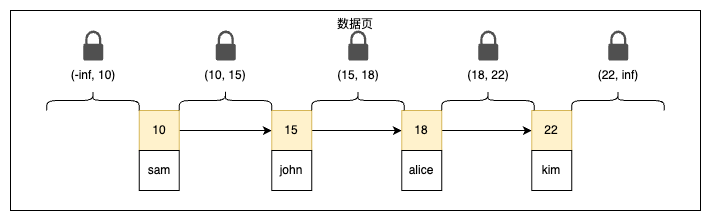

The diagram above was exported from draw.io. Its source (the exported page's mxGraphModel, read from the mxfile embedded in the PNG):
<mxGraphModel dx="743" dy="1096" grid="1" gridSize="10" guides="1" tooltips="1" connect="1" arrows="1" fold="1" page="1" pageScale="1" pageWidth="850" pageHeight="1100" math="0" shadow="0">
  <root>
    <mxCell id="0" />
    <mxCell id="1" parent="0" />
    <mxCell id="2" value="数据页" style="rounded=0;whiteSpace=wrap;html=1;verticalAlign=top;" vertex="1" parent="1">
      <mxGeometry x="40" y="260" width="690" height="200" as="geometry" />
    </mxCell>
    <mxCell id="3" style="edgeStyle=orthogonalEdgeStyle;rounded=0;orthogonalLoop=1;jettySize=auto;html=1;exitX=1;exitY=0.5;exitDx=0;exitDy=0;entryX=0;entryY=0.5;entryDx=0;entryDy=0;" edge="1" source="4" target="7" parent="1">
      <mxGeometry relative="1" as="geometry" />
    </mxCell>
    <mxCell id="4" value="10" style="rounded=0;whiteSpace=wrap;html=1;fillColor=#fff2cc;strokeColor=#d6b656;" vertex="1" parent="1">
      <mxGeometry x="168.75" y="360" width="40" height="40" as="geometry" />
    </mxCell>
    <mxCell id="5" value="sam" style="rounded=0;whiteSpace=wrap;html=1;" vertex="1" parent="1">
      <mxGeometry x="168.75" y="400" width="40" height="40" as="geometry" />
    </mxCell>
    <mxCell id="6" style="edgeStyle=orthogonalEdgeStyle;rounded=0;orthogonalLoop=1;jettySize=auto;html=1;" edge="1" source="7" target="10" parent="1">
      <mxGeometry relative="1" as="geometry" />
    </mxCell>
    <mxCell id="7" value="15" style="rounded=0;whiteSpace=wrap;html=1;fillColor=#fff2cc;strokeColor=#d6b656;" vertex="1" parent="1">
      <mxGeometry x="301.25" y="360" width="40" height="40" as="geometry" />
    </mxCell>
    <mxCell id="8" value="john" style="rounded=0;whiteSpace=wrap;html=1;" vertex="1" parent="1">
      <mxGeometry x="301.25" y="400" width="40" height="40" as="geometry" />
    </mxCell>
    <mxCell id="9" style="edgeStyle=orthogonalEdgeStyle;rounded=0;orthogonalLoop=1;jettySize=auto;html=1;entryX=0;entryY=0.5;entryDx=0;entryDy=0;" edge="1" source="10" target="12" parent="1">
      <mxGeometry relative="1" as="geometry" />
    </mxCell>
    <mxCell id="10" value="18" style="rounded=0;whiteSpace=wrap;html=1;fillColor=#fff2cc;strokeColor=#d6b656;" vertex="1" parent="1">
      <mxGeometry x="431.25" y="360" width="40" height="40" as="geometry" />
    </mxCell>
    <mxCell id="11" value="alice" style="rounded=0;whiteSpace=wrap;html=1;" vertex="1" parent="1">
      <mxGeometry x="431.25" y="400" width="40" height="40" as="geometry" />
    </mxCell>
    <mxCell id="12" value="22" style="rounded=0;whiteSpace=wrap;html=1;fillColor=#fff2cc;strokeColor=#d6b656;" vertex="1" parent="1">
      <mxGeometry x="561.25" y="360" width="40" height="40" as="geometry" />
    </mxCell>
    <mxCell id="13" value="kim" style="rounded=0;whiteSpace=wrap;html=1;" vertex="1" parent="1">
      <mxGeometry x="561.25" y="400" width="40" height="40" as="geometry" />
    </mxCell>
    <mxCell id="14" value="" style="sketch=0;pointerEvents=1;shadow=0;dashed=0;html=1;strokeColor=none;fillColor=#505050;labelPosition=center;verticalLabelPosition=bottom;verticalAlign=top;outlineConnect=0;align=center;shape=mxgraph.office.security.lock_protected;" vertex="1" parent="1">
      <mxGeometry x="112.75" y="280" width="20" height="30" as="geometry" />
    </mxCell>
    <mxCell id="15" value="" style="shape=curlyBracket;whiteSpace=wrap;html=1;rounded=1;flipH=1;labelPosition=right;verticalLabelPosition=middle;align=left;verticalAlign=middle;direction=south;" vertex="1" parent="1">
      <mxGeometry x="76.25" y="340" width="92.5" height="20" as="geometry" />
    </mxCell>
    <mxCell id="16" value="(-inf, 10)" style="text;html=1;align=center;verticalAlign=middle;whiteSpace=wrap;rounded=0;" vertex="1" parent="1">
      <mxGeometry x="92.75" y="310" width="60" height="30" as="geometry" />
    </mxCell>
    <mxCell id="17" value="" style="sketch=0;pointerEvents=1;shadow=0;dashed=0;html=1;strokeColor=none;fillColor=#505050;labelPosition=center;verticalLabelPosition=bottom;verticalAlign=top;outlineConnect=0;align=center;shape=mxgraph.office.security.lock_protected;" vertex="1" parent="1">
      <mxGeometry x="245.25" y="280" width="20" height="30" as="geometry" />
    </mxCell>
    <mxCell id="18" value="" style="shape=curlyBracket;whiteSpace=wrap;html=1;rounded=1;flipH=1;labelPosition=right;verticalLabelPosition=middle;align=left;verticalAlign=middle;direction=south;" vertex="1" parent="1">
      <mxGeometry x="208.75" y="340" width="92.5" height="20" as="geometry" />
    </mxCell>
    <mxCell id="19" value="(10, 15)" style="text;html=1;align=center;verticalAlign=middle;whiteSpace=wrap;rounded=0;" vertex="1" parent="1">
      <mxGeometry x="225.25" y="310" width="60" height="30" as="geometry" />
    </mxCell>
    <mxCell id="20" value="" style="sketch=0;pointerEvents=1;shadow=0;dashed=0;html=1;strokeColor=none;fillColor=#505050;labelPosition=center;verticalLabelPosition=bottom;verticalAlign=top;outlineConnect=0;align=center;shape=mxgraph.office.security.lock_protected;" vertex="1" parent="1">
      <mxGeometry x="377.75" y="280" width="20" height="30" as="geometry" />
    </mxCell>
    <mxCell id="21" value="" style="shape=curlyBracket;whiteSpace=wrap;html=1;rounded=1;flipH=1;labelPosition=right;verticalLabelPosition=middle;align=left;verticalAlign=middle;direction=south;" vertex="1" parent="1">
      <mxGeometry x="341.25" y="340" width="92.5" height="20" as="geometry" />
    </mxCell>
    <mxCell id="22" value="(15, 18)" style="text;html=1;align=center;verticalAlign=middle;whiteSpace=wrap;rounded=0;" vertex="1" parent="1">
      <mxGeometry x="357.75" y="310" width="60" height="30" as="geometry" />
    </mxCell>
    <mxCell id="23" value="" style="sketch=0;pointerEvents=1;shadow=0;dashed=0;html=1;strokeColor=none;fillColor=#505050;labelPosition=center;verticalLabelPosition=bottom;verticalAlign=top;outlineConnect=0;align=center;shape=mxgraph.office.security.lock_protected;" vertex="1" parent="1">
      <mxGeometry x="507.75" y="280" width="20" height="30" as="geometry" />
    </mxCell>
    <mxCell id="24" value="" style="shape=curlyBracket;whiteSpace=wrap;html=1;rounded=1;flipH=1;labelPosition=right;verticalLabelPosition=middle;align=left;verticalAlign=middle;direction=south;" vertex="1" parent="1">
      <mxGeometry x="471.25" y="340" width="92.5" height="20" as="geometry" />
    </mxCell>
    <mxCell id="25" value="(18, 22)" style="text;html=1;align=center;verticalAlign=middle;whiteSpace=wrap;rounded=0;" vertex="1" parent="1">
      <mxGeometry x="487.75" y="310" width="60" height="30" as="geometry" />
    </mxCell>
    <mxCell id="26" value="" style="sketch=0;pointerEvents=1;shadow=0;dashed=0;html=1;strokeColor=none;fillColor=#505050;labelPosition=center;verticalLabelPosition=bottom;verticalAlign=top;outlineConnect=0;align=center;shape=mxgraph.office.security.lock_protected;" vertex="1" parent="1">
      <mxGeometry x="637.75" y="280" width="20" height="30" as="geometry" />
    </mxCell>
    <mxCell id="27" value="" style="shape=curlyBracket;whiteSpace=wrap;html=1;rounded=1;flipH=1;labelPosition=right;verticalLabelPosition=middle;align=left;verticalAlign=middle;direction=south;" vertex="1" parent="1">
      <mxGeometry x="601.25" y="340" width="92.5" height="20" as="geometry" />
    </mxCell>
    <mxCell id="28" value="(22, inf)" style="text;html=1;align=center;verticalAlign=middle;whiteSpace=wrap;rounded=0;" vertex="1" parent="1">
      <mxGeometry x="617.75" y="310" width="60" height="30" as="geometry" />
    </mxCell>
  </root>
</mxGraphModel>